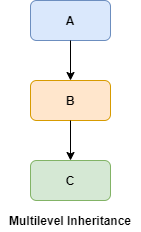

The diagram above was exported from draw.io. Its source (the exported page's mxGraphModel, read from the mxfile embedded in the PNG):
<mxGraphModel dx="1730" dy="975" grid="1" gridSize="10" guides="1" tooltips="1" connect="1" arrows="1" fold="1" page="1" pageScale="1" pageWidth="850" pageHeight="1100" math="0" shadow="0">
  <root>
    <mxCell id="0" />
    <mxCell id="1" parent="0" />
    <mxCell id="YD9VW5KyWi93osyYliGM-1" value="&lt;b&gt;A&lt;/b&gt;" style="rounded=1;whiteSpace=wrap;html=1;fillColor=#dae8fc;strokeColor=#6c8ebf;" vertex="1" parent="1">
      <mxGeometry x="360" y="120" width="80" height="40" as="geometry" />
    </mxCell>
    <mxCell id="YD9VW5KyWi93osyYliGM-2" value="&lt;b&gt;B&lt;/b&gt;" style="rounded=1;whiteSpace=wrap;html=1;fillColor=#ffe6cc;strokeColor=#d79b00;" vertex="1" parent="1">
      <mxGeometry x="360" y="200" width="80" height="40" as="geometry" />
    </mxCell>
    <mxCell id="YD9VW5KyWi93osyYliGM-3" value="&lt;b&gt;C&lt;/b&gt;" style="rounded=1;whiteSpace=wrap;html=1;fillColor=#d5e8d4;strokeColor=#82b366;" vertex="1" parent="1">
      <mxGeometry x="360" y="280" width="80" height="40" as="geometry" />
    </mxCell>
    <mxCell id="YD9VW5KyWi93osyYliGM-4" value="" style="endArrow=classic;html=1;exitX=0.5;exitY=1;exitDx=0;exitDy=0;entryX=0.5;entryY=0;entryDx=0;entryDy=0;" edge="1" parent="1" source="YD9VW5KyWi93osyYliGM-1" target="YD9VW5KyWi93osyYliGM-2">
      <mxGeometry width="50" height="50" relative="1" as="geometry">
        <mxPoint x="400" y="330" as="sourcePoint" />
        <mxPoint x="450" y="280" as="targetPoint" />
      </mxGeometry>
    </mxCell>
    <mxCell id="YD9VW5KyWi93osyYliGM-6" value="" style="endArrow=classic;html=1;exitX=0.5;exitY=1;exitDx=0;exitDy=0;" edge="1" parent="1" source="YD9VW5KyWi93osyYliGM-2">
      <mxGeometry width="50" height="50" relative="1" as="geometry">
        <mxPoint x="410" y="180" as="sourcePoint" />
        <mxPoint x="400" y="280" as="targetPoint" />
      </mxGeometry>
    </mxCell>
    <mxCell id="YD9VW5KyWi93osyYliGM-8" value="&lt;b&gt;Multilevel Inheritance&lt;/b&gt;" style="text;html=1;strokeColor=none;fillColor=none;align=center;verticalAlign=middle;whiteSpace=wrap;rounded=0;" vertex="1" parent="1">
      <mxGeometry x="330" y="330" width="140" height="20" as="geometry" />
    </mxCell>
  </root>
</mxGraphModel>